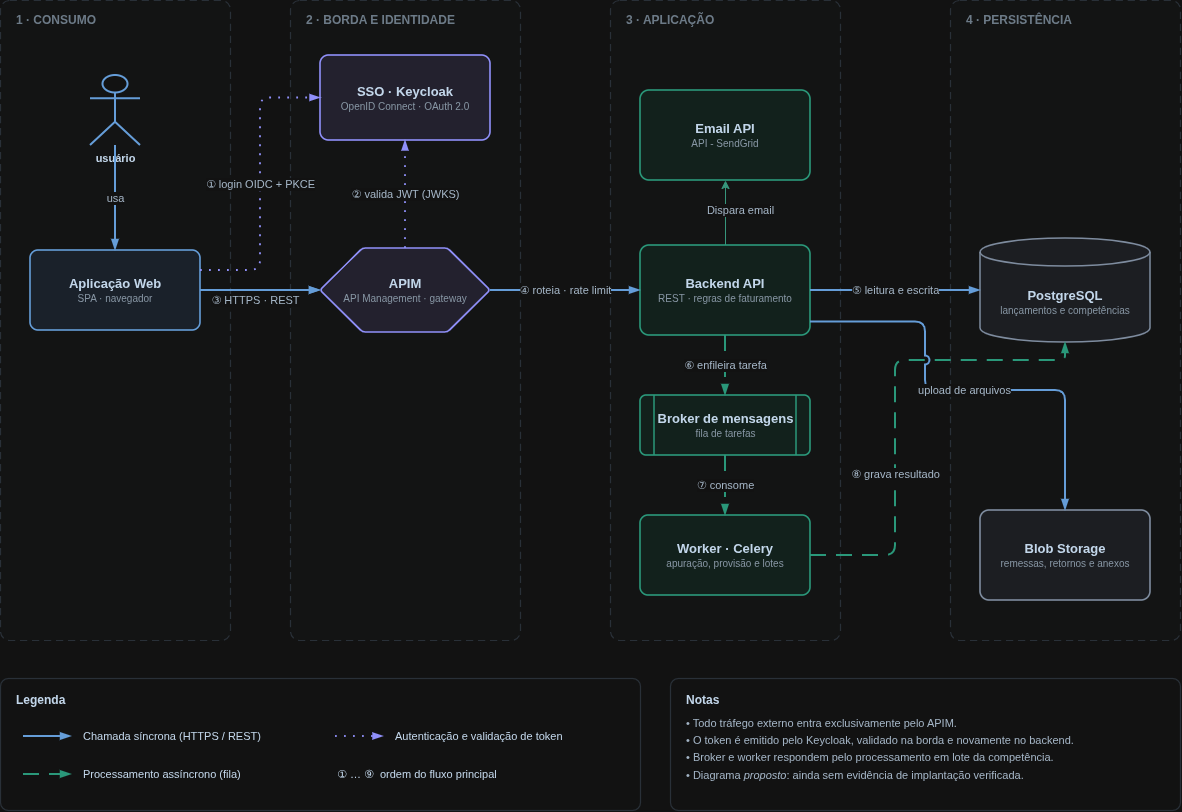

The diagram above was exported from draw.io. Its source (the exported page's mxGraphModel, read from the mxfile embedded in the PNG):
<mxGraphModel dx="1549" dy="768" grid="1" gridSize="10" guides="1" tooltips="1" connect="1" arrows="1" fold="1" page="1" pageScale="1" pageWidth="1290" pageHeight="910" background="#FFFFFF" math="0" shadow="0">
  <root>
    <mxCell id="0" />
    <mxCell id="1" parent="0" />
    <mxCell id="g1" parent="1" style="rounded=1;arcSize=4;whiteSpace=wrap;html=1;fillColor=#FBFCFD;strokeColor=#D6DEE7;dashed=1;dashPattern=6 4;verticalAlign=top;align=left;spacingLeft=14;spacingTop=6;fontSize=12;fontStyle=1;fontColor=#7A8A9A;fontFamily=Helvetica;strokeWidth=1.2;" value="1 · CONSUMO" vertex="1">
      <mxGeometry height="640" width="230" x="55" y="60" as="geometry" />
    </mxCell>
    <mxCell id="g2" parent="1" style="rounded=1;arcSize=4;whiteSpace=wrap;html=1;fillColor=#FBFCFD;strokeColor=#D6DEE7;dashed=1;dashPattern=6 4;verticalAlign=top;align=left;spacingLeft=14;spacingTop=6;fontSize=12;fontStyle=1;fontColor=#7A8A9A;fontFamily=Helvetica;strokeWidth=1.2;" value="2 · BORDA E IDENTIDADE" vertex="1">
      <mxGeometry height="640" width="230" x="345" y="60" as="geometry" />
    </mxCell>
    <mxCell id="g3" parent="1" style="rounded=1;arcSize=4;whiteSpace=wrap;html=1;fillColor=#FBFCFD;strokeColor=#D6DEE7;dashed=1;dashPattern=6 4;verticalAlign=top;align=left;spacingLeft=14;spacingTop=6;fontSize=12;fontStyle=1;fontColor=#7A8A9A;fontFamily=Helvetica;strokeWidth=1.2;" value="3 · APLICAÇÃO" vertex="1">
      <mxGeometry height="640" width="230" x="665" y="60" as="geometry" />
    </mxCell>
    <mxCell id="g4" parent="1" style="rounded=1;arcSize=4;whiteSpace=wrap;html=1;fillColor=#FBFCFD;strokeColor=#D6DEE7;dashed=1;dashPattern=6 4;verticalAlign=top;align=left;spacingLeft=14;spacingTop=6;fontSize=12;fontStyle=1;fontColor=#7A8A9A;fontFamily=Helvetica;strokeWidth=1.2;" value="4 · PERSISTÊNCIA" vertex="1">
      <mxGeometry height="640" width="230" x="1005" y="60" as="geometry" />
    </mxCell>
    <mxCell id="user" parent="1" style="shape=umlActor;verticalLabelPosition=bottom;verticalAlign=top;html=1;outlineConnect=0;strokeColor=#2D6FB3;strokeWidth=2;fontSize=11;fontFamily=Helvetica;fontColor=#0B2239;" value="&lt;b&gt;usuário&lt;/b&gt;" vertex="1">
      <mxGeometry height="70" width="50" x="145" y="135" as="geometry" />
    </mxCell>
    <mxCell id="front" parent="1" style="rounded=1;arcSize=10;whiteSpace=wrap;html=1;strokeWidth=1.6;shadow=0;verticalAlign=middle;fontFamily=Helvetica;fontColor=#0B2239;fontSize=13;fillColor=#E7F0FA;strokeColor=#2D6FB3;" value="&lt;b&gt;Aplicação Web&lt;/b&gt;&lt;div style=&quot;font-size:10px;color:#5A6B7C;margin-top:2px&quot;&gt;SPA · navegador&lt;/div&gt;" vertex="1">
      <mxGeometry height="80" width="170" x="85" y="310" as="geometry" />
    </mxCell>
    <mxCell id="idp" parent="1" style="rounded=1;arcSize=10;whiteSpace=wrap;html=1;strokeWidth=1.6;shadow=0;verticalAlign=middle;fontFamily=Helvetica;fontColor=#0B2239;fontSize=13;fillColor=#ECEAF9;strokeColor=#5B5BD6;" value="&lt;b&gt;SSO · Keycloak&lt;/b&gt;&lt;div style=&quot;font-size:10px;color:#5A6B7C;margin-top:2px&quot;&gt;OpenID Connect · OAuth 2.0&lt;/div&gt;" vertex="1">
      <mxGeometry height="85" width="170" x="375" y="115" as="geometry" />
    </mxCell>
    <mxCell id="apim" parent="1" style="rounded=1;arcSize=10;whiteSpace=wrap;html=1;strokeWidth=1.6;shadow=0;verticalAlign=middle;fontFamily=Helvetica;fontColor=#0B2239;fontSize=13;fillColor=#ECEAF9;strokeColor=#5B5BD6;shape=hexagon;perimeter=hexagonPerimeter2;arcSize=6;" value="&lt;b&gt;APIM&lt;/b&gt;&lt;div style=&quot;font-size:10px;color:#5A6B7C;margin-top:2px&quot;&gt;API Management · gateway&lt;/div&gt;" vertex="1">
      <mxGeometry height="84" width="170" x="375" y="308" as="geometry" />
    </mxCell>
    <mxCell id="K48f8uBrq1rtAL2ASkkw-5" edge="1" parent="1" source="api" style="edgeStyle=orthogonalEdgeStyle;rounded=0;orthogonalLoop=1;jettySize=auto;html=1;defaultLabelBackgroundColor=page;labelPadding=0 4;strokeColor=#2A987A;" target="K48f8uBrq1rtAL2ASkkw-1" value="">
      <mxGeometry relative="1" as="geometry" />
    </mxCell>
    <mxCell id="api" parent="1" style="rounded=1;arcSize=10;whiteSpace=wrap;html=1;strokeWidth=1.6;shadow=0;verticalAlign=middle;fontFamily=Helvetica;fontColor=#0B2239;fontSize=13;fillColor=#E4F6F0;strokeColor=#1E9E7C;" value="&lt;b&gt;Backend API&lt;/b&gt;&lt;div style=&quot;font-size:10px;color:#5A6B7C;margin-top:2px&quot;&gt;REST · regras de faturamento&lt;/div&gt;" vertex="1">
      <mxGeometry height="90" width="170" x="695" y="305" as="geometry" />
    </mxCell>
    <mxCell id="broker" parent="1" style="rounded=1;arcSize=10;whiteSpace=wrap;html=1;strokeWidth=1.6;shadow=0;verticalAlign=middle;fontFamily=Helvetica;fontColor=#0B2239;fontSize=13;fillColor=#E4F6F0;strokeColor=#1E9E7C;shape=process;size=0.08;" value="&lt;b&gt;Broker de mensagens&lt;/b&gt;&lt;div style=&quot;font-size:10px;color:#5A6B7C;margin-top:2px&quot;&gt;fila de tarefas&lt;/div&gt;" vertex="1">
      <mxGeometry height="60" width="170" x="695" y="455" as="geometry" />
    </mxCell>
    <mxCell id="worker" parent="1" style="rounded=1;arcSize=10;whiteSpace=wrap;html=1;strokeWidth=1.6;shadow=0;verticalAlign=middle;fontFamily=Helvetica;fontColor=#0B2239;fontSize=13;fillColor=#E4F6F0;strokeColor=#1E9E7C;" value="&lt;b&gt;Worker · Celery&lt;/b&gt;&lt;div style=&quot;font-size:10px;color:#5A6B7C;margin-top:2px&quot;&gt;apuração, provisão e lotes&lt;/div&gt;" vertex="1">
      <mxGeometry height="80" width="170" x="695" y="575" as="geometry" />
    </mxCell>
    <mxCell id="db" parent="1" style="shape=cylinder3;boundedLbl=1;backgroundOutline=1;size=14;whiteSpace=wrap;html=1;strokeWidth=1.6;fontFamily=Helvetica;fontColor=#0B2239;fontSize=13;fillColor=#EEF1F5;strokeColor=#64748B;" value="&lt;b&gt;PostgreSQL&lt;/b&gt;&lt;div style=&quot;font-size:10px;color:#5A6B7C;margin-top:2px&quot;&gt;lançamentos e competências&lt;/div&gt;" vertex="1">
      <mxGeometry height="104" width="170" x="1035" y="298" as="geometry" />
    </mxCell>
    <mxCell id="blob" parent="1" style="rounded=1;arcSize=10;whiteSpace=wrap;html=1;strokeWidth=1.6;shadow=0;verticalAlign=middle;fontFamily=Helvetica;fontColor=#0B2239;fontSize=13;fillColor=#EEF1F5;strokeColor=#64748B;" value="&lt;b&gt;Blob Storage&lt;/b&gt;&lt;div style=&quot;font-size:10px;color:#5A6B7C;margin-top:2px&quot;&gt;remessas, retornos e anexos&lt;/div&gt;" vertex="1">
      <mxGeometry height="90" width="170" x="1035" y="570" as="geometry" />
    </mxCell>
    <mxCell id="e1" edge="1" parent="1" source="user" style="exitX=0.5;exitY=1;exitDx=0;exitDy=0;entryX=0.5;entryY=0;entryDx=0;entryDy=0;edgeStyle=orthogonalEdgeStyle;rounded=1;html=1;jumpStyle=arc;jumpSize=7;strokeColor=#2D6FB3;strokeWidth=2;endArrow=blockThin;endFill=1;fontSize=11;fontColor=#33475B;fontFamily=Helvetica;labelBackgroundColor=#FFFFFF;" target="front" value="usa">
      <mxGeometry relative="1" as="geometry" />
    </mxCell>
    <mxCell id="e2" edge="1" parent="1" source="front" style="exitX=1;exitY=0.25;exitDx=0;exitDy=0;entryX=0;entryY=0.5;entryDx=0;entryDy=0;edgeStyle=orthogonalEdgeStyle;rounded=1;html=1;jumpStyle=arc;jumpSize=7;strokeColor=#5B5BD6;strokeWidth=1.8;dashed=1;dashPattern=1 4;endArrow=blockThin;endFill=1;fontSize=11;fontColor=#33475B;fontFamily=Helvetica;labelBackgroundColor=#FFFFFF;" target="idp" value="① login OIDC + PKCE">
      <mxGeometry relative="1" as="geometry">
        <Array as="points">
          <mxPoint x="320" y="158" as="point" />
        </Array>
      </mxGeometry>
    </mxCell>
    <mxCell id="e3" edge="1" parent="1" source="apim" style="exitX=0.5;exitY=0;exitDx=0;exitDy=0;entryX=0.5;entryY=1;entryDx=0;entryDy=0;edgeStyle=orthogonalEdgeStyle;rounded=1;html=1;jumpStyle=arc;jumpSize=7;strokeColor=#5B5BD6;strokeWidth=1.8;dashed=1;dashPattern=1 4;endArrow=blockThin;endFill=1;fontSize=11;fontColor=#33475B;fontFamily=Helvetica;labelBackgroundColor=#FFFFFF;" target="idp" value="② valida JWT (JWKS)">
      <mxGeometry relative="1" as="geometry" />
    </mxCell>
    <mxCell id="e4" edge="1" parent="1" source="front" style="exitX=1;exitY=0.5;exitDx=0;exitDy=0;entryX=0;entryY=0.5;entryDx=0;entryDy=0;edgeStyle=orthogonalEdgeStyle;rounded=1;html=1;jumpStyle=arc;jumpSize=7;strokeColor=#2D6FB3;strokeWidth=2;endArrow=blockThin;endFill=1;fontSize=11;fontColor=#33475B;fontFamily=Helvetica;labelBackgroundColor=#FFFFFF;" target="apim" value="③ HTTPS · REST">
      <mxGeometry relative="1" x="-0.0833" y="-10" as="geometry">
        <mxPoint as="offset" />
      </mxGeometry>
    </mxCell>
    <mxCell id="e5" edge="1" parent="1" source="apim" style="exitX=1;exitY=0.5;exitDx=0;exitDy=0;entryX=0;entryY=0.5;entryDx=0;entryDy=0;edgeStyle=orthogonalEdgeStyle;rounded=1;html=1;jumpStyle=arc;jumpSize=7;strokeColor=#2D6FB3;strokeWidth=2;endArrow=blockThin;endFill=1;fontSize=11;fontColor=#33475B;fontFamily=Helvetica;labelBackgroundColor=#FFFFFF;" target="api" value="④ roteia · rate limit">
      <mxGeometry relative="1" as="geometry" />
    </mxCell>
    <mxCell id="e6" edge="1" parent="1" source="api" style="exitX=1;exitY=0.5;exitDx=0;exitDy=0;entryX=0;entryY=0.5;entryDx=0;entryDy=0;edgeStyle=orthogonalEdgeStyle;rounded=1;html=1;jumpStyle=arc;jumpSize=7;strokeColor=#2D6FB3;strokeWidth=2;endArrow=blockThin;endFill=1;fontSize=11;fontColor=#33475B;fontFamily=Helvetica;labelBackgroundColor=#FFFFFF;" target="db" value="⑤ leitura e escrita">
      <mxGeometry relative="1" as="geometry" />
    </mxCell>
    <mxCell id="e7" edge="1" parent="1" source="api" style="exitX=0.5;exitY=1;exitDx=0;exitDy=0;entryX=0.5;entryY=0;entryDx=0;entryDy=0;edgeStyle=orthogonalEdgeStyle;rounded=1;html=1;jumpStyle=arc;jumpSize=7;strokeColor=#1E9E7C;strokeWidth=2;dashed=1;dashPattern=8 5;endArrow=blockThin;endFill=1;fontSize=11;fontColor=#33475B;fontFamily=Helvetica;labelBackgroundColor=#FFFFFF;" target="broker" value="⑥ enfileira tarefa">
      <mxGeometry relative="1" as="geometry" />
    </mxCell>
    <mxCell id="e8" edge="1" parent="1" source="broker" style="exitX=0.5;exitY=1;exitDx=0;exitDy=0;entryX=0.5;entryY=0;entryDx=0;entryDy=0;edgeStyle=orthogonalEdgeStyle;rounded=1;html=1;jumpStyle=arc;jumpSize=7;strokeColor=#1E9E7C;strokeWidth=2;dashed=1;dashPattern=8 5;endArrow=blockThin;endFill=1;fontSize=11;fontColor=#33475B;fontFamily=Helvetica;labelBackgroundColor=#FFFFFF;" target="worker" value="⑦ consome">
      <mxGeometry relative="1" as="geometry" />
    </mxCell>
    <mxCell id="e10" edge="1" parent="1" style="exitX=1;exitY=0.25;exitDx=0;exitDy=0;edgeStyle=orthogonalEdgeStyle;rounded=1;html=1;jumpStyle=arc;jumpSize=7;strokeColor=#1E9E7C;strokeWidth=2;dashed=1;dashPattern=8 5;endArrow=blockThin;endFill=1;fontSize=11;fontColor=#33475B;fontFamily=Helvetica;labelBackgroundColor=#FFFFFF;" target="db" value="⑧ grava resultado">
      <mxGeometry relative="1" x="-0.292" as="geometry">
        <mxPoint as="offset" />
        <Array as="points">
          <mxPoint x="950" y="615" />
          <mxPoint x="950" y="420" />
          <mxPoint x="1120" y="420" />
        </Array>
        <mxPoint x="865" y="615" as="sourcePoint" />
        <mxPoint x="1120" y="422" as="targetPoint" />
      </mxGeometry>
    </mxCell>
    <mxCell id="e11" edge="1" parent="1" source="api" style="exitX=1;exitY=0.85;exitDx=0;exitDy=0;entryX=0.5;entryY=0;entryDx=0;entryDy=0;edgeStyle=orthogonalEdgeStyle;rounded=1;html=1;jumpStyle=arc;jumpSize=7;strokeColor=#2D6FB3;strokeWidth=2;endArrow=blockThin;endFill=1;fontSize=11;fontColor=#33475B;fontFamily=Helvetica;labelBackgroundColor=#FFFFFF;" target="blob" value="upload de arquivos">
      <mxGeometry relative="1" as="geometry">
        <Array as="points">
          <mxPoint x="980" y="382" />
          <mxPoint x="980" y="450" />
          <mxPoint x="1120" y="450" />
        </Array>
      </mxGeometry>
    </mxCell>
    <mxCell id="lg" parent="1" style="rounded=1;arcSize=6;whiteSpace=wrap;html=1;fillColor=#FFFFFF;strokeColor=#D6DEE7;strokeWidth=1.2;verticalAlign=top;align=left;spacingLeft=14;spacingTop=8;fontSize=12;fontFamily=Helvetica;fontColor=#0B2239;" value="&lt;b&gt;Legenda&lt;/b&gt;" vertex="1">
      <mxGeometry height="132" width="640" x="55" y="738" as="geometry" />
    </mxCell>
    <mxCell id="lg1" edge="1" parent="1" style="endArrow=blockThin;endFill=1;html=1;strokeColor=#2D6FB3;strokeWidth=2;" value="">
      <mxGeometry relative="1" as="geometry">
        <mxPoint x="78" y="796" as="sourcePoint" />
        <mxPoint x="126" y="796" as="targetPoint" />
      </mxGeometry>
    </mxCell>
    <mxCell id="lgt1" parent="1" style="text;html=1;align=left;verticalAlign=middle;strokeColor=none;fillColor=none;fontFamily=Helvetica;fontColor=#0B2239;fontSize=11;" value="Chamada síncrona (HTTPS / REST)" vertex="1">
      <mxGeometry height="24" width="230" x="136" y="784" as="geometry" />
    </mxCell>
    <mxCell id="lg2" edge="1" parent="1" style="endArrow=blockThin;endFill=1;html=1;strokeColor=#1E9E7C;strokeWidth=2;dashed=1;dashPattern=8 5;" value="">
      <mxGeometry relative="1" as="geometry">
        <mxPoint x="78" y="834" as="sourcePoint" />
        <mxPoint x="126" y="834" as="targetPoint" />
      </mxGeometry>
    </mxCell>
    <mxCell id="lgt2" parent="1" style="text;html=1;align=left;verticalAlign=middle;strokeColor=none;fillColor=none;fontFamily=Helvetica;fontColor=#0B2239;fontSize=11;" value="Processamento assíncrono (fila)" vertex="1">
      <mxGeometry height="24" width="230" x="136" y="822" as="geometry" />
    </mxCell>
    <mxCell id="lg3" edge="1" parent="1" style="endArrow=blockThin;endFill=1;html=1;strokeColor=#5B5BD6;strokeWidth=1.8;dashed=1;dashPattern=1 4;" value="">
      <mxGeometry relative="1" as="geometry">
        <mxPoint x="390" y="796" as="sourcePoint" />
        <mxPoint x="438" y="796" as="targetPoint" />
      </mxGeometry>
    </mxCell>
    <mxCell id="lgt3" parent="1" style="text;html=1;align=left;verticalAlign=middle;strokeColor=none;fillColor=none;fontFamily=Helvetica;fontColor=#0B2239;fontSize=11;" value="Autenticação e validação de token" vertex="1">
      <mxGeometry height="24" width="240" x="448" y="784" as="geometry" />
    </mxCell>
    <mxCell id="lgt4" parent="1" style="text;html=1;align=left;verticalAlign=middle;strokeColor=none;fillColor=none;fontFamily=Helvetica;fontColor=#0B2239;fontSize=11;" value="① … ⑨ &amp;nbsp;ordem do fluxo principal" vertex="1">
      <mxGeometry height="24" width="260" x="390" y="822" as="geometry" />
    </mxCell>
    <mxCell id="nt" parent="1" style="rounded=1;arcSize=6;whiteSpace=wrap;html=1;fillColor=#FFFFFF;strokeColor=#D6DEE7;strokeWidth=1.2;verticalAlign=top;align=left;spacingLeft=14;spacingTop=8;spacingRight=12;fontSize=12;fontFamily=Helvetica;fontColor=#0B2239;" value="&lt;b&gt;Notas&lt;/b&gt;&lt;div style=&quot;font-size:11px;color:#33475B;margin-top:8px;line-height:1.55&quot;&gt;• Todo tráfego externo entra exclusivamente pelo APIM.&lt;br&gt;• O token é emitido pelo Keycloak, validado na borda e novamente no backend.&lt;br&gt;• Broker e worker respondem pelo processamento em lote da competência.&lt;br&gt;• Diagrama &lt;i&gt;proposto&lt;/i&gt;: ainda sem evidência de implantação verificada.&lt;/div&gt;" vertex="1">
      <mxGeometry height="132" width="510" x="725" y="738" as="geometry" />
    </mxCell>
    <mxCell id="K48f8uBrq1rtAL2ASkkw-1" parent="1" style="rounded=1;arcSize=10;whiteSpace=wrap;html=1;strokeWidth=1.6;shadow=0;verticalAlign=middle;fontFamily=Helvetica;fontColor=#0B2239;fontSize=13;fillColor=#E4F6F0;strokeColor=#1E9E7C;" value="&lt;b&gt;Email API&lt;/b&gt;&lt;div style=&quot;font-size: 10px; color: rgb(90, 107, 124); margin-top: 2px;&quot;&gt;API - SendGrid&lt;/div&gt;" vertex="1">
      <mxGeometry height="90" width="170" x="695" y="150" as="geometry" />
    </mxCell>
    <mxCell id="K48f8uBrq1rtAL2ASkkw-6" edge="1" parent="1" style="exitX=1;exitY=0.5;exitDx=0;exitDy=0;entryX=0;entryY=0.5;entryDx=0;entryDy=0;edgeStyle=orthogonalEdgeStyle;rounded=1;html=1;jumpStyle=arc;jumpSize=7;strokeColor=#2D6FB3;strokeWidth=2;endArrow=blockThin;endFill=1;fontSize=11;fontColor=#33475B;fontFamily=Helvetica;labelBackgroundColor=#FFFFFF;" target="apim" value="Dispara email">
      <mxGeometry relative="1" x="1" y="428" as="geometry">
        <mxPoint x="420" y="348" as="offset" />
        <mxPoint x="290" y="350" as="sourcePoint" />
        <mxPoint x="410" y="350" as="targetPoint" />
      </mxGeometry>
    </mxCell>
  </root>
</mxGraphModel>